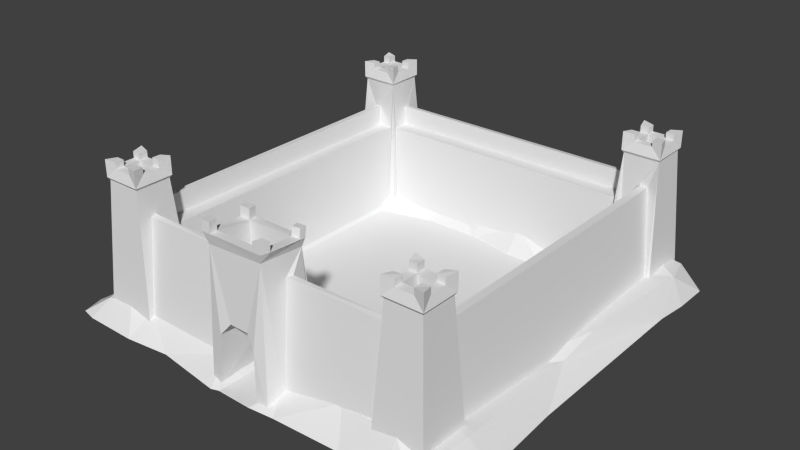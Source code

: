 # Source: castle.blend  (saved by Blender 2.72.0; exported with 4.5.12 LTS)
import bpy
from mathutils import Matrix  # noqa: F401  (used for matrix-valued properties, if any)

bpy.ops.wm.read_factory_settings(use_empty=True)
scene = bpy.context.scene
scene.name = 'Scene'

# ---- collections
col_collection_1 = bpy.data.collections.new('Collection 1'); scene.collection.children.link(col_collection_1)

# ---- materials (node trees are filled in below, after node groups)
mat_material = bpy.data.materials.new('Material')
mat_material.alpha_threshold = 0.0
mat_material.use_transparent_shadow = False
mat_material.roughness = 0.5
mat_material.line_color = (0.0, 0.0, 0.0, 1.0)

# ---- material node trees

# ---- world
world_world = bpy.data.worlds.new('World'); scene.world = world_world
world_world.color = (0.05088, 0.05088, 0.05088)
world_world.use_sun_shadow = False
world_world.sun_shadow_jitter_overblur = 0.0
world_world.cycles.sampling_method = 'MANUAL'
world_world.cycles.sample_map_resolution = 256

# ---- meshes
me_plane = bpy.data.meshes.new('Plane')
me_plane.from_pydata([(-7.784, -7.812, 0.0), (7.702, -7.652, 0.0), (-7.211, -7.942, 0.0), (-7.211, 7.826, 0.0), (-5.193, -7.971, 0.0), (-6.234, 7.868, 0.0), (-3.508, -7.782, 0.0), (-5.006, 7.845, 0.0), (7.091, -7.982, 0.0), (7.091, 7.905, 0.0), (5.82, 7.826, 0.0), (5.82, -8.005, 0.0), (4.534, 7.72, 0.0), (4.16, -7.862, 0.0), (-7.895, 7.051, 0.0), (7.962, 7.051, 0.0), (-7.065, 6.868, 0.5076), (-5.936, 7.051, 0.7277), (-4.209, 7.051, 0.6748), (7.091, 7.13, 0.7809), (5.82, 7.024, 1.009), (4.186, 6.945, 0.6905), (-7.854, 5.839, 0.0), (7.95, 5.673, 0.0), (-7.132, 5.839, 0.7239), (-5.646, 5.496, 0.6821), (-5.006, 5.839, 0.6821), (7.455, 5.839, 0.9181), (5.969, 5.485, 0.7809), (5.229, 5.839, 0.7809), (-7.854, -0.6181, 0.0), (7.816, 4.495, 0.0), (-7.17, 1.003, 0.7133), (-5.996, 3.085, 0.7122), (-5.006, 4.707, 0.0), (6.944, 1.324, 0.7247), (6.123, 4.045, 0.7809), (5.291, 5.133, 0.0), (-8.004, -6.992, 0.0), (7.898, -6.992, 0.0), (-6.944, -7.291, 0.624), (-5.936, -7.162, 0.7809), (-5.006, -6.992, 0.7102), (7.091, -6.992, 0.7752), (5.82, -7.252, 0.9663), (3.528, -6.992, 0.897), (7.979, -5.749, 0.0), (-7.268, -5.749, 0.7809), (-5.811, -5.919, 0.7809), (-4.641, -5.679, 0.7809), (7.174, -5.749, 0.7809), (5.82, -5.749, 0.8229), (4.528, -5.823, 0.7887), (-7.902, -5.749, 0.0), (7.81, -2.608, 0.0), (-6.866, -1.782, 0.7578), (-6.054, -4.479, 0.8951), (-5.001, -4.769, 0.0), (6.944, -0.4009, 0.4426), (5.882, -1.68, 0.4378), (5.291, -5.128, 0.0), (-7.895, -1.78, 0.0), (-0.7518, 7.635, 0.0), (-0.7032, -8.032, 0.0), (-0.3159, 6.86, 1.038), (-0.7518, 5.839, 0.8481), (-0.7518, 5.25, 0.0), (-0.6699, -7.085, -0.002056), (-0.7518, -5.749, -0.002056), (-0.7518, -4.992, 0.0), (-0.9651, 7.635, 0.0), (-2.204, 6.86, 0.6748), (-2.204, 6.076, 0.7809), (-2.808, 5.25, 0.0), (-1.298, -7.067, 0.6032), (-1.275, -5.614, 0.6032), (-1.504, -4.827, 0.0), (-0.9651, -8.123, 0.0), (0.646, -8.051, 0.0), (1.069, 7.826, 0.0), (1.069, 7.051, 0.7809), (1.069, 5.701, 0.7809), (1.069, 4.877, 0.0), (0.6644, -7.085, -0.002056), (0.7097, -5.749, -0.002056), (0.6649, -4.936, 0.0), (1.591, -7.958, 0.0), (2.195, 7.852, 0.0), (2.504, 7.051, 0.6381), (2.504, 6.152, 0.6381), (2.586, 4.914, 0.0), (1.144, -7.088, 0.4207), (1.071, -5.557, 0.4389), (1.35, -4.936, 0.0)], [], [(10, 20, 9), (14, 16, 3), (16, 17, 5), (18, 7, 5), (20, 19, 9), (20, 10, 12), (21, 12, 87), (27, 23, 15), (22, 24, 16), (24, 25, 17), (26, 18, 17), (27, 19, 20), (29, 28, 20), (89, 29, 21), (31, 23, 27), (32, 24, 22), (33, 25, 24), (34, 26, 25), (36, 35, 27), (37, 36, 28), (90, 37, 29), (58, 54, 31), (55, 32, 30), (55, 56, 33), (57, 34, 33), (59, 58, 35), (59, 36, 37), (52, 51, 60), (1, 39, 43), (0, 2, 40), (4, 41, 40), (4, 6, 42), (8, 43, 44), (13, 11, 44), (86, 13, 45), (39, 46, 50), (40, 47, 53), (40, 41, 48), (42, 49, 48), (43, 50, 51), (44, 51, 52), (45, 52, 92), (50, 46, 54), (53, 47, 55), (47, 48, 56), (48, 49, 57), (51, 50, 58), (51, 59, 60), (52, 60, 93), (71, 64, 62, 70), (65, 64, 71), (66, 65, 72), (33, 34, 25), (63, 67, 74), (74, 67, 68, 75), (75, 68, 69), (71, 70, 7), (72, 71, 18), (73, 72, 26), (56, 57, 33), (6, 77, 74), (74, 75, 49), (49, 75, 76), (64, 80, 79), (81, 80, 64), (66, 82, 81), (56, 48, 57), (63, 78, 83, 67), (67, 83, 84, 68), (68, 84, 85, 69), (80, 88, 87), (81, 89, 88), (90, 89, 81), (57, 76, 69, 85, 93, 60, 37, 90, 82, 66, 73, 34), (78, 86, 91), (83, 91, 92, 84), (92, 93, 85), (77, 63, 74), (83, 78, 91), (8, 1, 43), (38, 0, 40), (34, 73, 26), (32, 55, 33), (55, 47, 56), (47, 40, 48), (42, 74, 49), (42, 6, 74), (91, 86, 45), (45, 44, 52), (84, 92, 85), (76, 75, 69), (60, 59, 37), (35, 31, 27), (19, 27, 15), (28, 27, 20), (35, 58, 31), (58, 50, 54), (43, 39, 50), (44, 43, 51), (92, 52, 93), (91, 45, 92), (57, 49, 76), (32, 33, 24), (16, 24, 17), (3, 16, 5), (17, 18, 5), (26, 72, 18), (18, 71, 7), (62, 64, 79), (88, 21, 87), (79, 80, 87), (21, 20, 12), (21, 29, 20), (88, 89, 21), (14, 22, 16), (30, 32, 22), (61, 55, 30), (61, 53, 55), (38, 40, 53), (2, 4, 40), (41, 4, 42), (41, 42, 48), (45, 13, 44), (11, 8, 44), (59, 51, 58), (36, 59, 35), (28, 36, 27), (29, 37, 28), (89, 90, 29), (82, 90, 81), (65, 66, 81), (73, 66, 72), (25, 26, 17), (65, 81, 64), (80, 81, 88), (72, 65, 71), (9, 19, 15)])
me_plane.use_remesh_preserve_volume = False
me_plane.use_remesh_preserve_attributes = False
me_plane.use_mirror_vertex_groups = False
me_plane.update()
me_cube_001 = bpy.data.meshes.new('Cube.001')
me_cube_001.from_pydata([(6.827, -5.313, -0.09012), (6.827, -7.313, -0.09012), (4.827, -7.313, -0.09012), (4.827, -5.313, -0.09012), (6.496, -5.643, 5.081), (6.496, -6.982, 5.081), (5.157, -6.982, 5.081), (5.157, -5.643, 5.081), (6.562, -5.578, 5.179), (6.562, -7.048, 5.179), (5.092, -7.048, 5.179), (5.092, -5.578, 5.179), (6.697, -5.313, -0.09012), (6.161, -5.712, 4.027), (5.113, -5.313, -0.09012), (5.272, -5.623, 3.281), (5.859, -5.623, 3.281), (5.878, -5.712, 4.027), (5.51, -6.947, 5.537), (5.192, -6.63, 5.537), (5.51, -6.63, 5.537), (5.51, -6.947, 5.537), (5.192, -6.63, 5.537), (5.51, -6.63, 5.537), (5.092, -7.048, 5.817), (5.51, -6.947, 5.774), (5.192, -6.63, 5.774), (5.51, -6.63, 5.774), (6.158, -6.947, 5.537), (6.159, -5.678, 5.537), (6.462, -6.628, 5.537), (6.158, -6.629, 5.537), (6.462, -6.006, 5.537), (6.159, -6.001, 5.537), (5.192, -5.986, 5.537), (5.487, -5.678, 5.537), (5.498, -5.991, 5.537), (6.562, -7.048, 5.812), (6.158, -6.947, 5.769), (6.462, -6.628, 5.769), (6.158, -6.629, 5.769), (6.562, -5.578, 5.813), (6.159, -5.678, 5.77), (6.462, -6.006, 5.77), (6.159, -6.001, 5.77), (5.092, -5.578, 5.866), (5.192, -5.986, 5.816), (5.487, -5.678, 5.816), (5.498, -5.991, 5.816), (5.51, -6.63, 4.41), (6.158, -6.629, 4.41), (6.159, -6.001, 4.41), (5.498, -5.991, 4.41), (6.827, 5.313, -0.09012), (6.827, 7.313, -0.09012), (4.827, 7.313, -0.09012), (4.827, 5.313, -0.09012), (6.496, 5.643, 5.081), (6.496, 6.982, 5.081), (5.157, 6.982, 5.081), (5.157, 5.643, 5.081), (6.562, 5.578, 5.179), (6.562, 7.048, 5.179), (5.092, 7.048, 5.179), (5.092, 5.578, 5.179), (6.697, 5.313, -0.09012), (6.161, 5.712, 4.027), (5.113, 5.313, -0.09012), (5.272, 5.623, 3.281), (5.859, 5.623, 3.281), (5.878, 5.712, 4.027), (5.51, 6.947, 5.537), (5.192, 6.63, 5.537), (5.51, 6.63, 5.537), (5.51, 6.947, 5.537), (5.192, 6.63, 5.537), (5.51, 6.63, 5.537), (5.092, 7.048, 5.817), (5.51, 6.947, 5.774), (5.192, 6.63, 5.774), (5.51, 6.63, 5.774), (6.158, 6.947, 5.537), (6.159, 5.678, 5.537), (6.462, 6.628, 5.537), (6.158, 6.629, 5.537), (6.462, 6.006, 5.537), (6.159, 6.001, 5.537), (5.192, 5.986, 5.537), (5.487, 5.678, 5.537), (5.498, 5.991, 5.537), (6.562, 7.048, 5.812), (6.158, 6.947, 5.769), (6.462, 6.628, 5.769), (6.158, 6.629, 5.769), (6.562, 5.578, 5.813), (6.159, 5.678, 5.77), (6.462, 6.006, 5.77), (6.159, 6.001, 5.77), (5.092, 5.578, 5.866), (5.192, 5.986, 5.816), (5.487, 5.678, 5.816), (5.498, 5.991, 5.816), (5.51, 6.63, 4.41), (6.158, 6.629, 4.41), (6.159, 6.001, 4.41), (5.498, 5.991, 4.41), (4.827, -5.601, -0.09012), (4.827, -7.187, -0.09012), (1.226, -5.601, -0.1091), (5.094, -6.603, 4.04), (5.041, -5.922, 3.256), (5.094, -6.384, 4.081), (5.041, -6.357, 3.256), (1.348, -7.187, -0.1091), (1.085, -6.597, 4.062), (1.213, -5.922, 3.237), (1.162, -6.384, 4.062), (1.2, -6.357, 3.237), (0.7914, -7.817, -0.07656), (1.275, -5.454, -0.1563), (1.198, -7.767, -0.09341), (0.3896, -7.648, 2.353), (1.093, -7.57, 5.181), (1.062, -5.733, 5.007), (0.2482, -5.575, 2.493), (0.8982, -5.447, -0.1397), (0.6524, -5.552, 1.866), (0.9755, -7.314, 4.003), (0.7076, -7.742, 1.905), (0.8382, -7.258, 5.18), (0.7772, -6.017, 5.07), (0.9674, -6.036, 3.98), (5.077, 5.703, 3.304), (5.052, 6.29, 3.307), (5.106, 6.314, 4.05), (5.086, 6.55, 4.007), (4.827, 5.5, -0.09012), (4.827, 7.106, -0.09012), (-6.827, -5.313, -0.09012), (-6.827, -7.313, -0.09012), (-4.827, -7.313, -0.09012), (-4.827, -5.313, -0.09012), (-6.496, -5.643, 5.081), (-6.496, -6.982, 5.081), (-5.157, -6.982, 5.081), (-5.157, -5.643, 5.081), (-6.562, -5.578, 5.179), (-6.562, -7.048, 5.179), (-5.092, -7.048, 5.179), (-5.092, -5.578, 5.179), (-6.649, -5.313, -0.09012), (-6.099, -5.712, 4.027), (-5.113, -5.313, -0.09012), (-5.272, -5.623, 3.281), (-5.859, -5.623, 3.281), (-5.878, -5.712, 4.027), (-5.51, -6.947, 5.537), (-5.192, -6.63, 5.537), (-5.51, -6.63, 5.537), (-5.51, -6.947, 5.537), (-5.192, -6.63, 5.537), (-5.51, -6.63, 5.537), (-5.092, -7.048, 5.817), (-5.51, -6.947, 5.774), (-5.192, -6.63, 5.774), (-5.51, -6.63, 5.774), (-6.158, -6.947, 5.537), (-6.159, -5.678, 5.537), (-6.462, -6.628, 5.537), (-6.158, -6.629, 5.537), (-6.462, -6.006, 5.537), (-6.159, -6.001, 5.537), (-5.192, -5.986, 5.537), (-5.487, -5.678, 5.537), (-5.498, -5.991, 5.537), (-6.562, -7.048, 5.812), (-6.158, -6.947, 5.769), (-6.462, -6.628, 5.769), (-6.158, -6.629, 5.769), (-6.562, -5.578, 5.813), (-6.159, -5.678, 5.77), (-6.462, -6.006, 5.77), (-6.159, -6.001, 5.77), (-5.092, -5.578, 5.866), (-5.192, -5.986, 5.816), (-5.487, -5.678, 5.816), (-5.498, -5.991, 5.816), (-5.51, -6.63, 4.41), (-6.158, -6.629, 4.41), (-6.159, -6.001, 4.41), (-5.498, -5.991, 4.41), (-6.827, 5.313, -0.09012), (-6.827, 7.313, -0.09012), (-4.827, 7.313, -0.09012), (-4.827, 5.313, -0.09012), (-6.496, 5.643, 5.081), (-6.496, 6.982, 5.081), (-5.157, 6.982, 5.081), (-5.157, 5.643, 5.081), (-6.562, 5.578, 5.179), (-6.562, 7.048, 5.179), (-5.092, 7.048, 5.179), (-5.092, 5.578, 5.179), (-6.649, 5.313, -0.09012), (-6.099, 5.712, 4.027), (-5.113, 5.313, -0.09012), (-5.272, 5.623, 3.281), (-5.859, 5.623, 3.281), (-5.878, 5.712, 4.027), (-5.51, 6.947, 5.537), (-5.192, 6.63, 5.537), (-5.51, 6.63, 5.537), (-5.51, 6.947, 5.537), (-5.192, 6.63, 5.537), (-5.51, 6.63, 5.537), (-5.092, 7.048, 5.817), (-5.51, 6.947, 5.774), (-5.192, 6.63, 5.774), (-5.51, 6.63, 5.774), (-6.158, 6.947, 5.537), (-6.159, 5.678, 5.537), (-6.462, 6.628, 5.537), (-6.158, 6.629, 5.537), (-6.462, 6.006, 5.537), (-6.159, 6.001, 5.537), (-5.192, 5.986, 5.537), (-5.487, 5.678, 5.537), (-5.498, 5.991, 5.537), (-6.562, 7.048, 5.812), (-6.158, 6.947, 5.769), (-6.462, 6.628, 5.769), (-6.158, 6.629, 5.769), (-6.562, 5.578, 5.813), (-6.159, 5.678, 5.77), (-6.462, 6.006, 5.77), (-6.159, 6.001, 5.77), (-5.092, 5.578, 5.866), (-5.192, 5.986, 5.816), (-5.487, 5.678, 5.816), (-5.498, 5.991, 5.816), (-5.51, 6.63, 4.41), (-6.158, 6.629, 4.41), (-6.159, 6.001, 4.41), (-5.498, 5.991, 4.41), (-4.827, -5.601, -0.09012), (-4.827, -7.187, -0.09012), (-1.226, -5.601, -0.1091), (-5.094, -6.574, 4.04), (-5.041, -5.922, 3.256), (-5.094, -6.384, 4.081), (-5.041, -6.357, 3.256), (-1.348, -7.187, -0.1091), (-1.276, -6.567, 4.062), (-1.44, -5.922, 3.237), (-1.292, -6.384, 4.062), (-1.44, -6.357, 3.237), (-1.44, -6.357, 3.237), (-0.8421, -7.817, -0.07656), (-1.275, -5.454, -0.1563), (-1.198, -7.767, -0.09341), (-0.3251, -7.648, 2.369), (-1.44, -6.357, 3.237), (-1.44, -6.357, 3.237), (-1.315, -7.605, 5.181), (-1.413, -5.733, 5.02), (-0.3513, -5.575, 2.48), (-0.9489, -5.447, -0.1397), (-0.6971, -5.552, 1.866), (-0.9755, -7.314, 4.003), (-0.7076, -7.749, 1.905), (-1.004, -7.295, 5.18), (-0.9957, -6.017, 5.036), (-0.9674, -6.036, 3.98), (-5.077, 5.703, 3.304), (-5.052, 6.29, 3.307), (-5.106, 6.314, 4.05), (-5.086, 6.55, 4.007), (-4.827, 5.5, -0.09012), (-4.827, 7.106, -0.09012), (-0.9927, -7.597, 5.181), (-1.333, -7.261, 5.151), (-1.344, -7.574, 5.563), (-1.033, -7.265, 5.562), (-1.0, -7.57, 5.563), (-1.362, -7.231, 5.533), (1.05, -5.958, 5.063), (0.6889, -5.733, 5.042), (1.053, -5.678, 5.371), (0.7677, -5.962, 5.383), (1.04, -5.903, 5.376), (0.6794, -5.678, 5.355), (0.765, -7.574, 5.181), (1.156, -7.239, 5.174), (1.103, -7.56, 5.535), (0.8484, -7.248, 5.534), (0.7751, -7.564, 5.535), (1.166, -7.229, 5.528), (-1.397, -6.034, 5.046), (-1.036, -5.733, 5.037), (-1.418, -5.711, 5.384), (-1.0, -5.995, 5.4), (-1.402, -6.011, 5.41), (-1.041, -5.711, 5.401), (0.9724, -5.809, 4.715), (-1.316, -5.811, 4.656), (0.9724, -7.48, 4.836), (-1.167, -7.511, 4.768)], [(255, 256), (256, 261), (261, 262)], [(4, 5, 1, 0), (5, 6, 2, 1), (34, 46, 45, 11, 10, 24, 26, 22, 19), (6, 5, 9, 10), (4, 7, 11, 8), (5, 4, 8, 9), (20, 19, 22, 23), (21, 25, 24, 10, 9, 37, 38, 28, 18), (11, 45, 47, 35, 29, 42, 41, 8), (30, 39, 37, 9, 8, 41, 43, 32), (68, 15, 16, 69), (33, 32, 43, 44), (67, 14, 15, 68), (19, 20, 36, 34), (23, 22, 26, 27), (18, 20, 23, 21), (27, 26, 24, 25), (21, 23, 27, 25), (36, 20, 49, 52), (30, 31, 40, 39), (29, 35, 36, 33), (20, 18, 28, 31), (36, 35, 47, 48), (39, 40, 38, 37), (31, 28, 38, 40), (41, 42, 44, 43), (29, 33, 44, 42), (47, 45, 46, 48), (34, 36, 48, 46), (31, 30, 32, 33), (51, 52, 49, 50), (33, 36, 52, 51), (31, 33, 51, 50), (20, 31, 50, 49), (60, 64, 63, 59), (53, 54, 58, 57), (54, 55, 59, 58), (87, 72, 75, 79, 77, 63, 64, 98, 99), (59, 63, 62, 58), (57, 61, 64, 60), (58, 62, 61, 57), (73, 76, 75, 72), (74, 71, 81, 91, 90, 62, 63, 77, 78), (64, 61, 94, 95, 82, 88, 100, 98), (83, 85, 96, 94, 61, 62, 90, 92), (57, 60, 56, 67, 68, 69, 70, 66, 65, 53), (86, 97, 96, 85), (72, 87, 89, 73), (76, 80, 79, 75), (71, 74, 76, 73), (80, 78, 77, 79), (74, 78, 80, 76), (89, 105, 102, 73), (83, 92, 93, 84), (82, 86, 89, 88), (73, 84, 81, 71), (89, 101, 100, 88), (92, 90, 91, 93), (84, 93, 91, 81), (94, 96, 97, 95), (82, 95, 97, 86), (100, 101, 99, 98), (87, 99, 101, 89), (84, 86, 85, 83), (104, 103, 102, 105), (86, 104, 105, 89), (84, 103, 104, 86), (73, 102, 103, 84), (13, 12, 65, 66), (17, 13, 66, 70), (16, 17, 70, 69), (110, 106, 108, 115), (7, 6, 10, 11), (4, 0, 12, 13, 17, 16, 15, 14, 3, 7), (7, 3, 106, 110, 112, 111, 109, 107, 2, 6), (124, 121, 260, 265), (110, 115, 117, 112), (128, 118, 120), (107, 109, 114, 113), (111, 116, 114, 109), (111, 112, 117, 116), (128, 121, 124, 126), (129, 130, 131, 127), (118, 128, 126, 125), (127, 268, 270, 129), (55, 137, 135, 134, 133, 132, 136, 56, 60, 59), (132, 273, 277, 136), (133, 274, 273, 132), (142, 138, 139, 143), (143, 139, 140, 144), (172, 157, 160, 164, 162, 148, 149, 183, 184), (144, 148, 147, 143), (142, 146, 149, 145), (143, 147, 146, 142), (158, 161, 160, 157), (159, 156, 166, 176, 175, 147, 148, 162, 163), (149, 146, 179, 180, 167, 173, 185, 183), (168, 170, 181, 179, 146, 147, 175, 177), (206, 207, 154, 153), (171, 182, 181, 170), (205, 206, 153, 152), (157, 172, 174, 158), (161, 165, 164, 160), (156, 159, 161, 158), (165, 163, 162, 164), (159, 163, 165, 161), (174, 190, 187, 158), (168, 177, 178, 169), (167, 171, 174, 173), (158, 169, 166, 156), (174, 186, 185, 173), (177, 175, 176, 178), (169, 178, 176, 166), (179, 181, 182, 180), (167, 180, 182, 171), (185, 186, 184, 183), (172, 184, 186, 174), (169, 171, 170, 168), (189, 188, 187, 190), (171, 189, 190, 174), (169, 188, 189, 171), (158, 187, 188, 169), (154, 207, 208, 155), (198, 197, 201, 202), (191, 195, 196, 192), (192, 196, 197, 193), (225, 237, 236, 202, 201, 215, 217, 213, 210), (197, 196, 200, 201), (195, 198, 202, 199), (196, 195, 199, 200), (211, 210, 213, 214), (212, 216, 215, 201, 200, 228, 229, 219, 209), (202, 236, 238, 226, 220, 233, 232, 199), (221, 230, 228, 200, 199, 232, 234, 223), (195, 191, 203, 204, 208, 207, 206, 205, 194, 198), (151, 204, 203, 150), (224, 223, 234, 235), (210, 211, 227, 225), (214, 213, 217, 218), (209, 211, 214, 212), (218, 217, 215, 216), (212, 214, 218, 216), (227, 211, 240, 243), (221, 222, 231, 230), (220, 226, 227, 224), (211, 209, 219, 222), (227, 226, 238, 239), (230, 231, 229, 228), (222, 219, 229, 231), (232, 233, 235, 234), (220, 224, 235, 233), (238, 236, 237, 239), (225, 227, 239, 237), (222, 221, 223, 224), (242, 243, 240, 241), (224, 227, 243, 242), (222, 224, 242, 241), (211, 222, 241, 240), (155, 208, 204, 151), (248, 253, 246, 244), (145, 149, 148, 144), (142, 145, 141, 152, 153, 154, 155, 151, 150, 138), (145, 144, 140, 245, 247, 249, 250, 248, 244, 141), (248, 250, 255, 253), (271, 272, 131, 130), (306, 304, 258, 246, 253, 262, 254, 252, 251, 259), (245, 251, 252, 247), (249, 247, 252, 254), (249, 254, 262, 250), (269, 267, 265, 260), (270, 268, 272, 271), (257, 266, 267, 269), (124, 265, 267, 266, 258, 304, 303, 119, 125, 126), (193, 197, 198, 194, 277, 273, 274, 275, 276, 278), (135, 276, 275, 134), (134, 275, 274, 133), (135, 137, 278, 276), (131, 272, 268, 127), (279, 270, 282, 283), (130, 286, 298, 271), (280, 270, 271, 297), (293, 296, 294, 295), (283, 282, 284, 281), (270, 280, 284, 282), (263, 279, 283, 281), (280, 263, 281, 284), (129, 291, 295, 294), (130, 285, 289, 288), (289, 287, 290, 288), (286, 130, 288, 290), (123, 286, 290, 287), (285, 123, 287, 289), (129, 270, 279, 291), (292, 285, 130, 129), (292, 129, 294, 296), (291, 122, 293, 295), (122, 292, 296, 293), (300, 302, 299, 301), (297, 271, 300, 301), (271, 298, 302, 300), (264, 297, 301, 299), (298, 264, 299, 302), (306, 305, 122, 291, 279, 263), (303, 304, 264, 298, 286, 123), (122, 305, 303, 123, 285, 292), (263, 280, 297, 264, 304, 306), (305, 120, 113, 114, 116, 117, 115, 108, 119, 303), (269, 260, 306), (260, 121, 305, 306), (257, 269, 259), (259, 269, 306), (305, 121, 128), (120, 305, 128)])
me_cube_001.materials.append(mat_material)
me_cube_001.use_remesh_preserve_volume = False
me_cube_001.use_remesh_preserve_attributes = False
me_cube_001.use_mirror_vertex_groups = False
me_cube_001.update()

# ---- objects
ob_plane = bpy.data.objects.new('Plane', me_plane)
ob_cube = bpy.data.objects.new('Cube', me_cube_001)

# ---- transforms, parenting, visibility, modifiers, constraints
ob_plane.location = (0.0, 0.0, 0.0)
ob_plane.lineart.crease_threshold = 0.0
ob_cube.location = (0.0, 0.0, 0.0)
ob_cube.lock_rotations_4d = False
ob_cube.empty_display_type = 'ARROWS'
ob_cube.lineart.crease_threshold = 0.0

# ---- collection membership
col_collection_1.objects.link(ob_plane)
col_collection_1.objects.link(ob_cube)

# ---- scene / render settings (as saved in the file)
scene.frame_start = 1; scene.frame_end = 250; scene.frame_set(1)
scene.render.engine = 'BLENDER_EEVEE_NEXT'
scene.render.resolution_percentage = 50
scene.render.dither_intensity = 0.0
scene.cycles.use_denoising = False
scene.cycles.samples = 10
scene.cycles.sampling_pattern = 'TABULATED_SOBOL'
scene.cycles.light_sampling_threshold = 0.0
scene.cycles.use_adaptive_sampling = False
scene.cycles.use_light_tree = False
scene.cycles.blur_glossy = 0.0
scene.cycles.pixel_filter_type = 'GAUSSIAN'
scene.cycles.sample_clamp_indirect = 0.0
scene.view_settings.view_transform = 'Standard'
bpy.context.view_layer.update()

# ---- added for rendering (the .blend has no active camera and no usable light): camera, sun
cam_auto = bpy.data.cameras.new('AutoCamera')
cam_auto.lens = 50.0
cam_auto.sensor_width = 36.0
cam_auto.clip_end = 1000.0
ob_auto_camera = bpy.data.objects.new('AutoCamera', cam_auto)
scene.collection.objects.link(ob_auto_camera)
ob_auto_camera.location = (21.6586, -26.1137, 20.1916)
ob_auto_camera.rotation_euler = (1.09748, -7.21219e-08, 0.694738)
scene.camera = ob_auto_camera
light_auto_sun = bpy.data.lights.new('AutoSun', 'SUN')
light_auto_sun.energy = 3.0
light_auto_sun.angle = 0.0523599
ob_auto_sun = bpy.data.objects.new('AutoSun', light_auto_sun)
scene.collection.objects.link(ob_auto_sun)
ob_auto_sun.rotation_euler = (0.872665, 0.174533, 0.523599)
bpy.context.view_layer.update()
